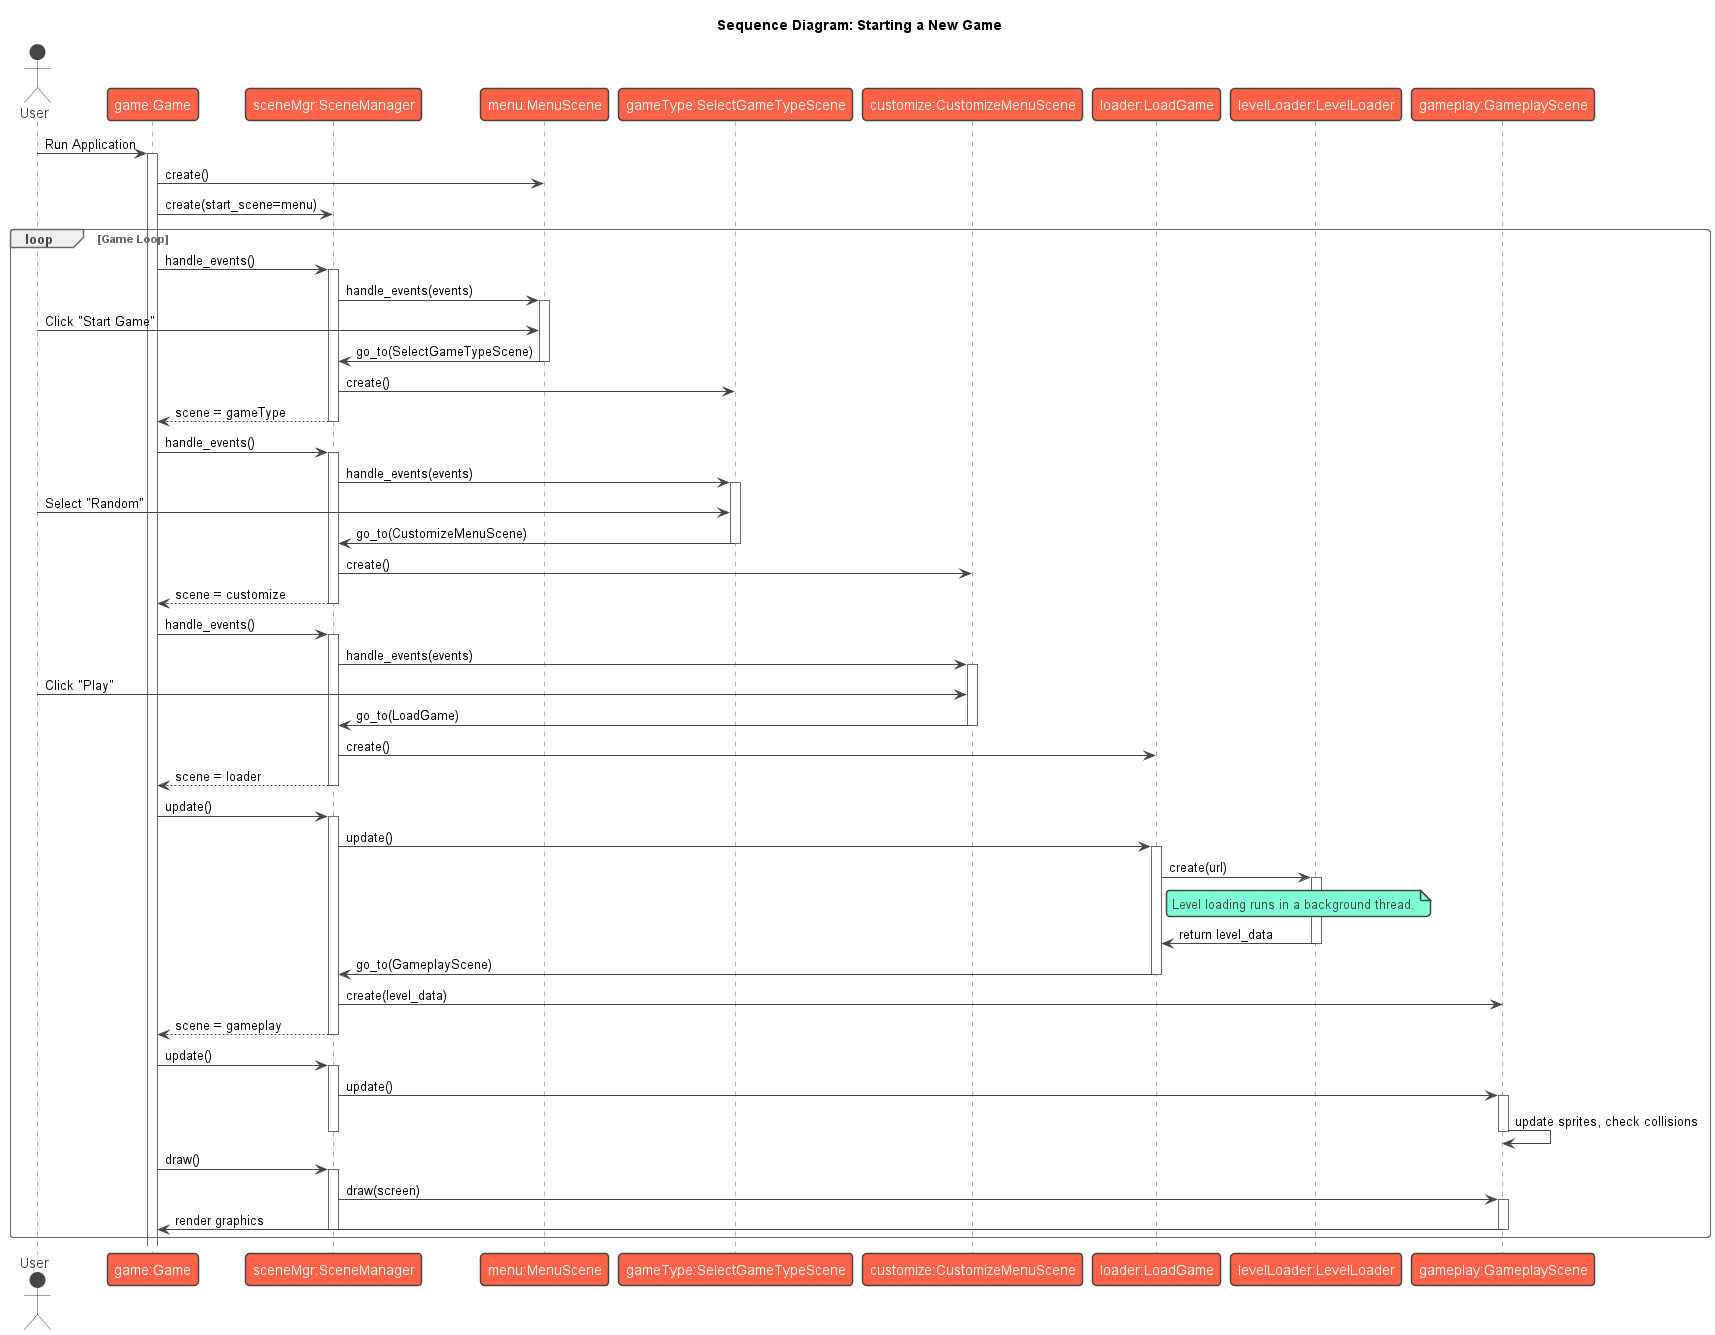

The diagram above was rendered by PlantUML. Its source (embedded in the PNG):
@startuml
!theme vibrant
skinparam linetype ortho
title Sequence Diagram: Starting a New Game

actor User
participant "game:Game" as Game
participant "sceneMgr:SceneManager" as SM
participant "menu:MenuScene" as Menu
participant "gameType:SelectGameTypeScene" as GT
participant "customize:CustomizeMenuScene" as CM
participant "loader:LoadGame" as LG
participant "levelLoader:LevelLoader" as LL
participant "gameplay:GameplayScene" as GP

User -> Game: Run Application
activate Game

Game -> Menu: create()
Game -> SM: create(start_scene=menu)

loop Game Loop
    Game -> SM: handle_events()
    activate SM
    SM -> Menu: handle_events(events)
    activate Menu
    User -> Menu: Click "Start Game"
    Menu -> SM: go_to(SelectGameTypeScene)
    deactivate Menu
    SM -> GT: create()
    SM --> Game: scene = gameType
    deactivate SM

    Game -> SM: handle_events()
    activate SM
    SM -> GT: handle_events(events)
    activate GT
    User -> GT: Select "Random"
    GT -> SM: go_to(CustomizeMenuScene)
    deactivate GT
    SM -> CM: create()
    SM --> Game: scene = customize
    deactivate SM

    Game -> SM: handle_events()
    activate SM
    SM -> CM: handle_events(events)
    activate CM
    User -> CM: Click "Play"
    CM -> SM: go_to(LoadGame)
    deactivate CM
    SM -> LG: create()
    SM --> Game: scene = loader
    deactivate SM

    Game -> SM: update()
    activate SM
    SM -> LG: update()
    activate LG
    LG -> LL: create(url)
    activate LL
    note right of LG: Level loading runs in a background thread.
    LL -> LG: return level_data
    deactivate LL
    LG -> SM: go_to(GameplayScene)
    deactivate LG
    SM -> GP: create(level_data)
    SM --> Game: scene = gameplay
    deactivate SM

    Game -> SM: update()
    activate SM
    SM -> GP: update()
    activate GP
    GP -> GP: update sprites, check collisions
    deactivate GP
    deactivate SM

    Game -> SM: draw()
    activate SM
    SM -> GP: draw(screen)
    activate GP
    GP -> Game: render graphics
    deactivate GP
    deactivate SM
end

@enduml